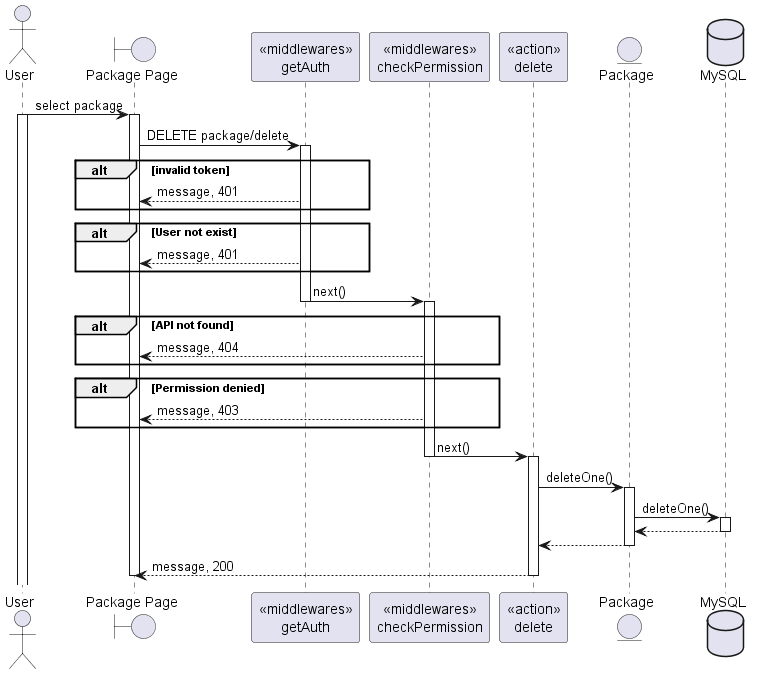

The diagram above was rendered by PlantUML. Its source (embedded in the PNG):
@startuml
actor User
boundary "Package Page" as Client
participant "<<middlewares>>\ngetAuth" as mid1
participant "<<middlewares>>\ncheckPermission" as mid2
participant "<<action>>\ndelete" as Controller
entity "Package" as Model
database "MySQL" as DB

User -> Client: select package
activate User
activate Client
Client -> mid1: DELETE package/delete
activate mid1
alt invalid token
    mid1 --> Client: message, 401
end
alt User not exist
    mid1 --> Client: message, 401
end
mid1 -> mid2: next()
deactivate mid1
activate mid2
alt API not found
    mid2 --> Client: message, 404
end
alt Permission denied
    mid2 --> Client: message, 403
end
mid2 -> Controller: next()
deactivate mid2
activate Controller
Controller -> Model: deleteOne()
activate Model
Model -> DB: deleteOne()
activate DB
DB --> Model
deactivate DB
Model --> Controller
deactivate Model
Controller --> Client: message, 200
deactivate Controller







deactivate Client

@enduml